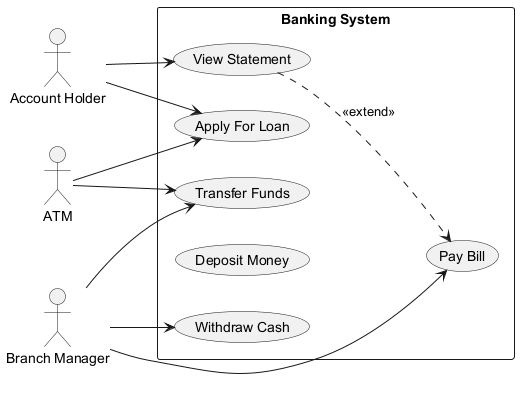

The diagram above was rendered by PlantUML. Its source (embedded in the PNG):
@startuml
skinparam backgroundColor #FFFFFF
skinparam classBackgroundColor #F1F8E9
skinparam classBorderColor #33691E
left to right direction
actor "ATM" as A
actor "Account Holder" as AH
actor "Branch Manager" as BM
rectangle "Banking System" {
  usecase "Apply For Loan" as UC_ApplyForLoan
  usecase "Pay Bill" as UC_PayBill
  usecase "Withdraw Cash" as UC_WithdrawCash
  usecase "View Statement" as UC_ViewStatement
  usecase "Deposit Money" as UC_DepositMoney
  usecase "Transfer Funds" as UC_TransferFunds
}
A --> UC_ApplyForLoan
A --> UC_TransferFunds
AH --> UC_ApplyForLoan
AH --> UC_ViewStatement
BM --> UC_PayBill
BM --> UC_TransferFunds
BM --> UC_WithdrawCash
UC_ViewStatement ..> UC_PayBill : <<extend>>
@enduml